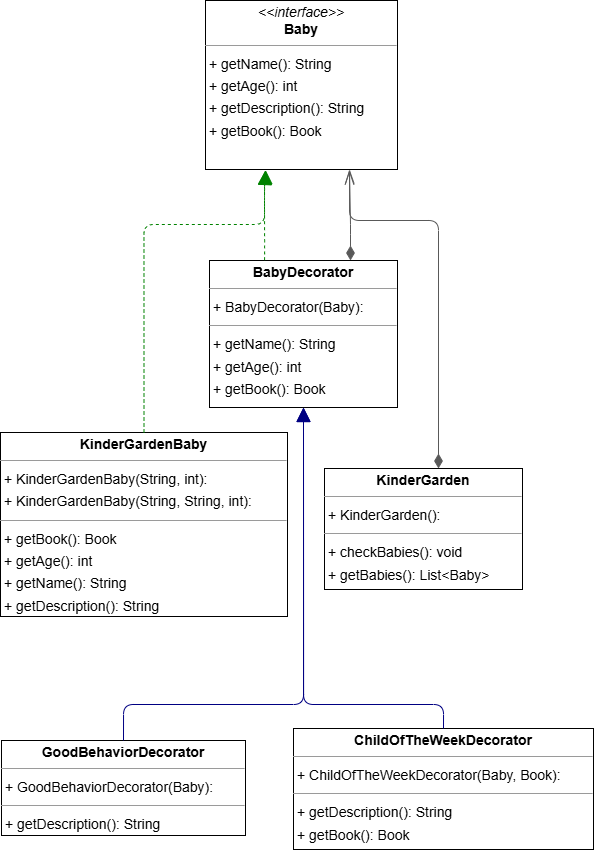

The diagram above was exported from draw.io. Its source (the exported page's mxGraphModel, read from the mxfile embedded in the PNG):
<mxGraphModel dx="2036" dy="1298" grid="1" gridSize="10" guides="1" tooltips="1" connect="1" arrows="1" fold="1" page="0" pageScale="1" pageWidth="827" pageHeight="1169" background="none" math="0" shadow="0">
  <root>
    <mxCell id="0" />
    <mxCell id="1" parent="0" />
    <mxCell id="node0" value="&lt;p style=&quot;margin:0px;margin-top:4px;text-align:center;&quot;&gt;&lt;i&gt;&amp;lt;&amp;lt;interface&amp;gt;&amp;gt;&lt;/i&gt;&lt;br/&gt;&lt;b&gt;Baby&lt;/b&gt;&lt;/p&gt;&lt;hr size=&quot;1&quot;/&gt;&lt;p style=&quot;margin:0 0 0 4px;line-height:1.6;&quot;&gt;+ getName(): String&lt;br/&gt;+ getAge(): int&lt;br/&gt;+ getDescription(): String&lt;br/&gt;+ getBook(): Book&lt;/p&gt;" style="verticalAlign=top;align=left;overflow=fill;fontSize=14;fontFamily=Helvetica;html=1;rounded=0;shadow=0;comic=0;labelBackgroundColor=none;strokeWidth=1;" parent="1" vertex="1">
      <mxGeometry x="71" y="-50" width="192" height="169" as="geometry" />
    </mxCell>
    <mxCell id="node2" value="&lt;p style=&quot;margin:0px;margin-top:4px;text-align:center;&quot;&gt;&lt;b&gt;BabyDecorator&lt;/b&gt;&lt;/p&gt;&lt;hr size=&quot;1&quot;/&gt;&lt;p style=&quot;margin:0 0 0 4px;line-height:1.6;&quot;&gt;+ BabyDecorator(Baby): &lt;/p&gt;&lt;hr size=&quot;1&quot;/&gt;&lt;p style=&quot;margin:0 0 0 4px;line-height:1.6;&quot;&gt;+ getName(): String&lt;br/&gt;+ getAge(): int&lt;br/&gt;+ getBook(): Book&lt;/p&gt;" style="verticalAlign=top;align=left;overflow=fill;fontSize=14;fontFamily=Helvetica;html=1;rounded=0;shadow=0;comic=0;labelBackgroundColor=none;strokeWidth=1;" parent="1" vertex="1">
      <mxGeometry x="75" y="210" width="188" height="147" as="geometry" />
    </mxCell>
    <mxCell id="node4" value="&lt;p style=&quot;margin:0px;margin-top:4px;text-align:center;&quot;&gt;&lt;b&gt;ChildOfTheWeekDecorator&lt;/b&gt;&lt;/p&gt;&lt;hr size=&quot;1&quot;/&gt;&lt;p style=&quot;margin:0 0 0 4px;line-height:1.6;&quot;&gt;+ ChildOfTheWeekDecorator(Baby, Book): &lt;/p&gt;&lt;hr size=&quot;1&quot;/&gt;&lt;p style=&quot;margin:0 0 0 4px;line-height:1.6;&quot;&gt;+ getDescription(): String&lt;br/&gt;+ getBook(): Book&lt;/p&gt;" style="verticalAlign=top;align=left;overflow=fill;fontSize=14;fontFamily=Helvetica;html=1;rounded=0;shadow=0;comic=0;labelBackgroundColor=none;strokeWidth=1;" parent="1" vertex="1">
      <mxGeometry x="159" y="678" width="300" height="121" as="geometry" />
    </mxCell>
    <mxCell id="node5" value="&lt;p style=&quot;margin:0px;margin-top:4px;text-align:center;&quot;&gt;&lt;b&gt;GoodBehaviorDecorator&lt;/b&gt;&lt;/p&gt;&lt;hr size=&quot;1&quot;/&gt;&lt;p style=&quot;margin:0 0 0 4px;line-height:1.6;&quot;&gt;+ GoodBehaviorDecorator(Baby): &lt;/p&gt;&lt;hr size=&quot;1&quot;/&gt;&lt;p style=&quot;margin:0 0 0 4px;line-height:1.6;&quot;&gt;+ getDescription(): String&lt;/p&gt;" style="verticalAlign=top;align=left;overflow=fill;fontSize=14;fontFamily=Helvetica;html=1;rounded=0;shadow=0;comic=0;labelBackgroundColor=none;strokeWidth=1;" parent="1" vertex="1">
      <mxGeometry x="-133" y="690" width="244" height="95" as="geometry" />
    </mxCell>
    <mxCell id="node3" value="&lt;p style=&quot;margin:0px;margin-top:4px;text-align:center;&quot;&gt;&lt;b&gt;KinderGarden&lt;/b&gt;&lt;/p&gt;&lt;hr size=&quot;1&quot;/&gt;&lt;p style=&quot;margin:0 0 0 4px;line-height:1.6;&quot;&gt;+ KinderGarden(): &lt;/p&gt;&lt;hr size=&quot;1&quot;/&gt;&lt;p style=&quot;margin:0 0 0 4px;line-height:1.6;&quot;&gt;+ checkBabies(): void&lt;br/&gt;+ getBabies(): List&amp;lt;Baby&amp;gt;&lt;/p&gt;" style="verticalAlign=top;align=left;overflow=fill;fontSize=14;fontFamily=Helvetica;html=1;rounded=0;shadow=0;comic=0;labelBackgroundColor=none;strokeWidth=1;" parent="1" vertex="1">
      <mxGeometry x="190" y="418" width="198" height="121" as="geometry" />
    </mxCell>
    <mxCell id="node1" value="&lt;p style=&quot;margin:0px;margin-top:4px;text-align:center;&quot;&gt;&lt;b&gt;KinderGardenBaby&lt;/b&gt;&lt;/p&gt;&lt;hr size=&quot;1&quot;/&gt;&lt;p style=&quot;margin:0 0 0 4px;line-height:1.6;&quot;&gt;+ KinderGardenBaby(String, int): &lt;br/&gt;+ KinderGardenBaby(String, String, int): &lt;/p&gt;&lt;hr size=&quot;1&quot;/&gt;&lt;p style=&quot;margin:0 0 0 4px;line-height:1.6;&quot;&gt;+ getBook(): Book&lt;br/&gt;+ getAge(): int&lt;br/&gt;+ getName(): String&lt;br/&gt;+ getDescription(): String&lt;/p&gt;" style="verticalAlign=top;align=left;overflow=fill;fontSize=14;fontFamily=Helvetica;html=1;rounded=0;shadow=0;comic=0;labelBackgroundColor=none;strokeWidth=1;" parent="1" vertex="1">
      <mxGeometry x="-134" y="382" width="287" height="184" as="geometry" />
    </mxCell>
    <mxCell id="edge3" value="" style="html=1;rounded=1;edgeStyle=orthogonalEdgeStyle;dashed=1;startArrow=none;endArrow=block;endSize=12;strokeColor=#008200;entryX=0.313;entryY=1.003;entryDx=0;entryDy=0;entryPerimeter=0;exitX=0.293;exitY=-0.002;exitDx=0;exitDy=0;exitPerimeter=0;" parent="1" source="node2" target="node0" edge="1">
      <mxGeometry width="50" height="50" relative="1" as="geometry">
        <Array as="points">
          <mxPoint x="130" y="200" />
          <mxPoint x="130" y="200" />
          <mxPoint x="130" y="130" />
          <mxPoint x="131" y="130" />
        </Array>
        <mxPoint x="140" y="200" as="sourcePoint" />
        <mxPoint x="130" y="130" as="targetPoint" />
      </mxGeometry>
    </mxCell>
    <mxCell id="edge4" value="" style="html=1;rounded=1;edgeStyle=orthogonalEdgeStyle;dashed=0;startArrow=diamondThin;endArrow=openThin;endSize=12;strokeColor=#595959;exitX=0.750;exitY=0.000;exitDx=0;exitDy=0;entryX=0.750;entryY=1.000;entryDx=0;entryDy=0;startFill=1;startSize=12;" parent="1" source="node2" target="node0" edge="1">
      <mxGeometry width="50" height="50" relative="1" as="geometry">
        <Array as="points">
          <mxPoint x="216" y="174" />
          <mxPoint x="215" y="174" />
        </Array>
      </mxGeometry>
    </mxCell>
    <mxCell id="edge2" value="" style="html=1;rounded=1;edgeStyle=orthogonalEdgeStyle;dashed=0;startArrow=none;endArrow=block;endSize=12;strokeColor=#000082;exitX=0.500;exitY=0.000;exitDx=0;exitDy=0;entryX=0.500;entryY=1.000;entryDx=0;entryDy=0;" parent="1" source="node4" target="node2" edge="1">
      <mxGeometry width="50" height="50" relative="1" as="geometry">
        <Array as="points">
          <mxPoint x="309" y="654" />
          <mxPoint x="169" y="654" />
        </Array>
      </mxGeometry>
    </mxCell>
    <mxCell id="edge0" value="" style="html=1;rounded=1;edgeStyle=orthogonalEdgeStyle;dashed=0;startArrow=none;endArrow=block;endSize=12;strokeColor=#000082;exitX=0.500;exitY=0.000;exitDx=0;exitDy=0;entryX=0.500;entryY=1.000;entryDx=0;entryDy=0;" parent="1" source="node5" target="node2" edge="1">
      <mxGeometry width="50" height="50" relative="1" as="geometry">
        <Array as="points">
          <mxPoint x="-11" y="654" />
          <mxPoint x="169" y="654" />
        </Array>
      </mxGeometry>
    </mxCell>
    <mxCell id="edge5" value="" style="html=1;rounded=1;edgeStyle=orthogonalEdgeStyle;dashed=0;startArrow=diamondThin;endArrow=openThin;endSize=12;strokeColor=#595959;exitX=0.500;exitY=0.000;exitDx=0;exitDy=0;startFill=1;startSize=12;" parent="1" edge="1">
      <mxGeometry width="50" height="50" relative="1" as="geometry">
        <Array as="points">
          <mxPoint x="304" y="170" />
          <mxPoint x="215" y="170" />
        </Array>
        <mxPoint x="304" y="418.0000000000001" as="sourcePoint" />
        <mxPoint x="215" y="120" as="targetPoint" />
      </mxGeometry>
    </mxCell>
    <mxCell id="edge1" value="" style="html=1;rounded=1;edgeStyle=orthogonalEdgeStyle;dashed=1;startArrow=none;endArrow=block;endSize=12;strokeColor=#008200;exitX=0.500;exitY=0.000;exitDx=0;exitDy=0;entryX=0.312;entryY=1.006;entryDx=0;entryDy=0;entryPerimeter=0;" parent="1" source="node1" target="node0" edge="1">
      <mxGeometry width="50" height="50" relative="1" as="geometry">
        <Array as="points">
          <mxPoint x="9" y="174" />
          <mxPoint x="130" y="174" />
          <mxPoint x="130" y="140" />
          <mxPoint x="131" y="140" />
        </Array>
        <mxPoint x="120" y="140" as="targetPoint" />
      </mxGeometry>
    </mxCell>
  </root>
</mxGraphModel>